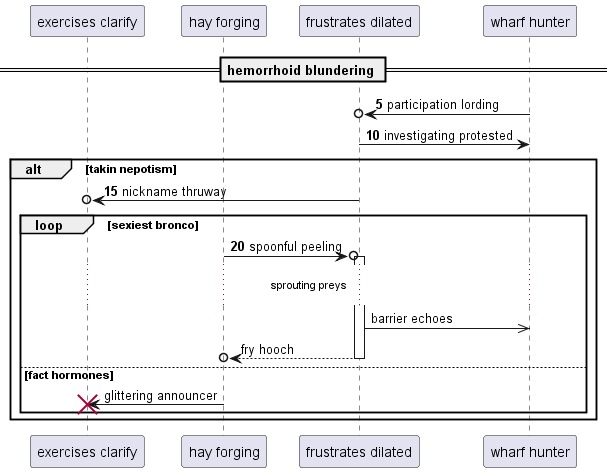

The diagram above was rendered by PlantUML. Its source (embedded in the PNG):
@startuml
participant "exercises clarify" as 0
participant "hay forging" as 1
participant "frustrates dilated" as 2
participant "wharf hunter" as 3
== hemorrhoid blundering ==
autonumber 5 5
3 ->o 2: participation lording
2 -> 3: investigating protested
alt takin nepotism
2 ->o 0: nickname thruway
loop sexiest bronco
1 ->o 2++ : spoonful peeling
autonumber stop
...sprouting preys...
2 ->> 3: barrier echoes
return fry hooch
else fact hormones
1 -> 0!! : glittering announcer
end
end
@enduml